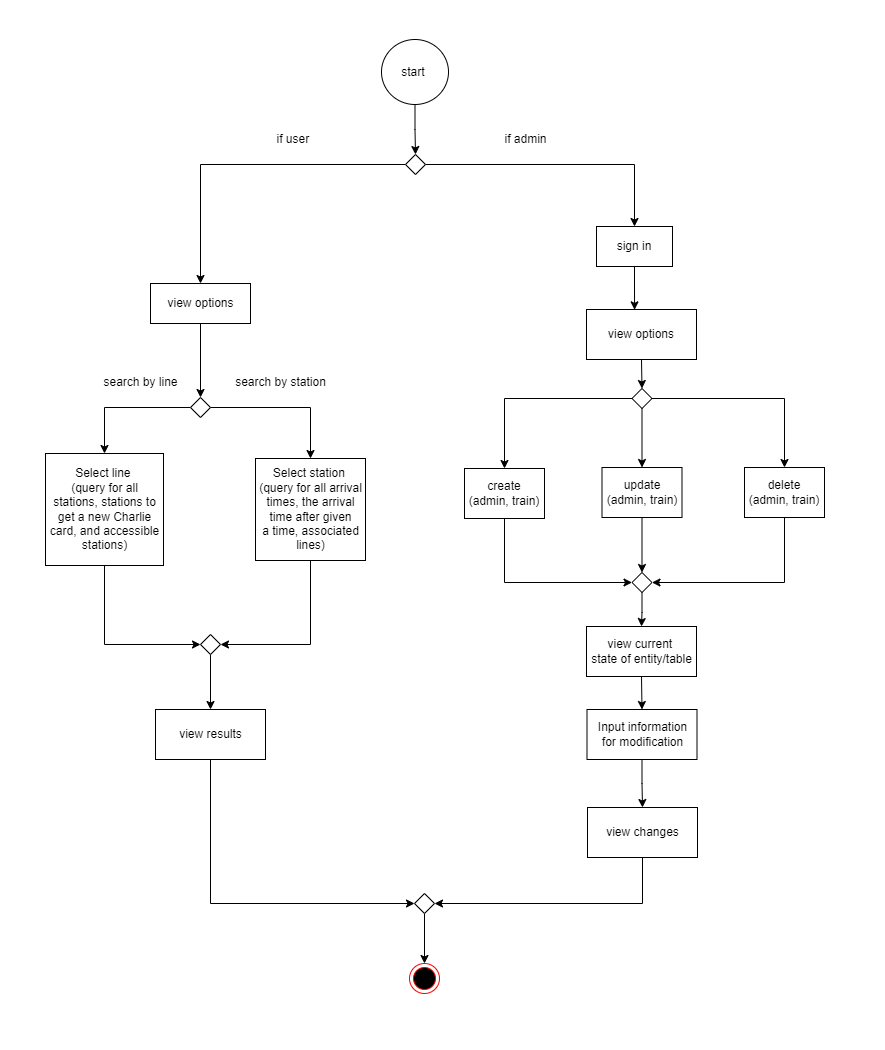

The diagram above was exported from draw.io. Its source (the exported page's mxGraphModel, read from the mxfile embedded in the PNG):
<mxGraphModel dx="2253" dy="775" grid="1" gridSize="10" guides="1" tooltips="1" connect="1" arrows="1" fold="1" page="1" pageScale="1" pageWidth="850" pageHeight="1100" math="0" shadow="0">
  <root>
    <mxCell id="0" />
    <mxCell id="1" parent="0" />
    <mxCell id="_in0XTugUqhZ-oC-9U_G-64" style="edgeStyle=orthogonalEdgeStyle;rounded=0;orthogonalLoop=1;jettySize=auto;html=1;entryX=0.5;entryY=0;entryDx=0;entryDy=0;" parent="1" source="_in0XTugUqhZ-oC-9U_G-65" target="_in0XTugUqhZ-oC-9U_G-82" edge="1">
      <mxGeometry relative="1" as="geometry" />
    </mxCell>
    <mxCell id="_in0XTugUqhZ-oC-9U_G-65" value="start&amp;nbsp;" style="ellipse;whiteSpace=wrap;html=1;" parent="1" vertex="1">
      <mxGeometry x="364" y="80" width="67" height="65" as="geometry" />
    </mxCell>
    <mxCell id="OC-gYJQqy-58iHyo4XSQ-8" style="edgeStyle=orthogonalEdgeStyle;rounded=0;orthogonalLoop=1;jettySize=auto;html=1;exitX=0.5;exitY=1;exitDx=0;exitDy=0;entryX=0.437;entryY=0.007;entryDx=0;entryDy=0;entryPerimeter=0;" parent="1" source="_in0XTugUqhZ-oC-9U_G-67" target="_in0XTugUqhZ-oC-9U_G-71" edge="1">
      <mxGeometry relative="1" as="geometry" />
    </mxCell>
    <mxCell id="_in0XTugUqhZ-oC-9U_G-67" value="sign in" style="rounded=0;whiteSpace=wrap;html=1;" parent="1" vertex="1">
      <mxGeometry x="579" y="267" width="76" height="40" as="geometry" />
    </mxCell>
    <mxCell id="_in0XTugUqhZ-oC-9U_G-70" style="edgeStyle=orthogonalEdgeStyle;rounded=0;orthogonalLoop=1;jettySize=auto;html=1;exitX=0.5;exitY=1;exitDx=0;exitDy=0;entryX=0.5;entryY=0;entryDx=0;entryDy=0;" parent="1" source="_in0XTugUqhZ-oC-9U_G-71" target="_in0XTugUqhZ-oC-9U_G-93" edge="1">
      <mxGeometry relative="1" as="geometry">
        <mxPoint x="627" y="491" as="targetPoint" />
      </mxGeometry>
    </mxCell>
    <mxCell id="_in0XTugUqhZ-oC-9U_G-71" value="view options" style="whiteSpace=wrap;html=1;" parent="1" vertex="1">
      <mxGeometry x="569" y="350" width="110" height="50" as="geometry" />
    </mxCell>
    <mxCell id="96wH37xBKwNVxxGLeCU_-10" style="edgeStyle=orthogonalEdgeStyle;rounded=0;orthogonalLoop=1;jettySize=auto;html=1;exitX=0.5;exitY=1;exitDx=0;exitDy=0;entryX=0.5;entryY=0;entryDx=0;entryDy=0;" edge="1" parent="1" source="_in0XTugUqhZ-oC-9U_G-73" target="_in0XTugUqhZ-oC-9U_G-88">
      <mxGeometry relative="1" as="geometry" />
    </mxCell>
    <mxCell id="_in0XTugUqhZ-oC-9U_G-73" value="view options" style="html=1;" parent="1" vertex="1">
      <mxGeometry x="133" y="324" width="100" height="40" as="geometry" />
    </mxCell>
    <mxCell id="_in0XTugUqhZ-oC-9U_G-74" style="edgeStyle=orthogonalEdgeStyle;rounded=0;orthogonalLoop=1;jettySize=auto;html=1;exitX=0.5;exitY=1;exitDx=0;exitDy=0;entryX=0;entryY=0.5;entryDx=0;entryDy=0;" parent="1" source="_in0XTugUqhZ-oC-9U_G-75" target="_in0XTugUqhZ-oC-9U_G-114" edge="1">
      <mxGeometry relative="1" as="geometry" />
    </mxCell>
    <mxCell id="_in0XTugUqhZ-oC-9U_G-75" value="create &lt;br&gt;(admin, train)" style="whiteSpace=wrap;html=1;" parent="1" vertex="1">
      <mxGeometry x="447" y="509" width="80" height="50" as="geometry" />
    </mxCell>
    <mxCell id="_in0XTugUqhZ-oC-9U_G-76" style="edgeStyle=orthogonalEdgeStyle;rounded=0;orthogonalLoop=1;jettySize=auto;html=1;exitX=0.5;exitY=1;exitDx=0;exitDy=0;entryX=0.5;entryY=0;entryDx=0;entryDy=0;" parent="1" source="_in0XTugUqhZ-oC-9U_G-77" target="_in0XTugUqhZ-oC-9U_G-114" edge="1">
      <mxGeometry relative="1" as="geometry" />
    </mxCell>
    <mxCell id="_in0XTugUqhZ-oC-9U_G-77" value="update &lt;br&gt;(admin, train)" style="whiteSpace=wrap;html=1;" parent="1" vertex="1">
      <mxGeometry x="584.5" y="508" width="80" height="50" as="geometry" />
    </mxCell>
    <mxCell id="_in0XTugUqhZ-oC-9U_G-78" style="edgeStyle=orthogonalEdgeStyle;rounded=0;orthogonalLoop=1;jettySize=auto;html=1;exitX=0.5;exitY=1;exitDx=0;exitDy=0;entryX=1;entryY=0.5;entryDx=0;entryDy=0;" parent="1" source="_in0XTugUqhZ-oC-9U_G-79" target="_in0XTugUqhZ-oC-9U_G-114" edge="1">
      <mxGeometry relative="1" as="geometry" />
    </mxCell>
    <mxCell id="_in0XTugUqhZ-oC-9U_G-79" value="delete &lt;br&gt;(admin, train)" style="whiteSpace=wrap;html=1;" parent="1" vertex="1">
      <mxGeometry x="727" y="508" width="80" height="50" as="geometry" />
    </mxCell>
    <mxCell id="_in0XTugUqhZ-oC-9U_G-80" style="edgeStyle=orthogonalEdgeStyle;rounded=0;orthogonalLoop=1;jettySize=auto;html=1;exitX=1;exitY=0.5;exitDx=0;exitDy=0;entryX=0.5;entryY=0;entryDx=0;entryDy=0;" parent="1" source="_in0XTugUqhZ-oC-9U_G-82" target="_in0XTugUqhZ-oC-9U_G-67" edge="1">
      <mxGeometry relative="1" as="geometry">
        <mxPoint x="599.5" y="240" as="targetPoint" />
      </mxGeometry>
    </mxCell>
    <mxCell id="_in0XTugUqhZ-oC-9U_G-81" style="edgeStyle=orthogonalEdgeStyle;rounded=0;orthogonalLoop=1;jettySize=auto;html=1;exitX=0;exitY=0.5;exitDx=0;exitDy=0;" parent="1" source="_in0XTugUqhZ-oC-9U_G-82" target="_in0XTugUqhZ-oC-9U_G-73" edge="1">
      <mxGeometry relative="1" as="geometry" />
    </mxCell>
    <mxCell id="_in0XTugUqhZ-oC-9U_G-82" value="" style="rhombus;whiteSpace=wrap;html=1;" parent="1" vertex="1">
      <mxGeometry x="388" y="195" width="20" height="20" as="geometry" />
    </mxCell>
    <mxCell id="_in0XTugUqhZ-oC-9U_G-86" style="edgeStyle=orthogonalEdgeStyle;rounded=0;orthogonalLoop=1;jettySize=auto;html=1;exitX=0;exitY=0.5;exitDx=0;exitDy=0;entryX=0.5;entryY=0;entryDx=0;entryDy=0;" parent="1" source="_in0XTugUqhZ-oC-9U_G-88" target="_in0XTugUqhZ-oC-9U_G-99" edge="1">
      <mxGeometry relative="1" as="geometry" />
    </mxCell>
    <mxCell id="_in0XTugUqhZ-oC-9U_G-87" style="edgeStyle=orthogonalEdgeStyle;rounded=0;orthogonalLoop=1;jettySize=auto;html=1;exitX=1;exitY=0.5;exitDx=0;exitDy=0;entryX=0.5;entryY=0;entryDx=0;entryDy=0;" parent="1" source="_in0XTugUqhZ-oC-9U_G-88" target="_in0XTugUqhZ-oC-9U_G-102" edge="1">
      <mxGeometry relative="1" as="geometry" />
    </mxCell>
    <mxCell id="_in0XTugUqhZ-oC-9U_G-88" value="" style="rhombus;whiteSpace=wrap;html=1;" parent="1" vertex="1">
      <mxGeometry x="173" y="438" width="20" height="20" as="geometry" />
    </mxCell>
    <mxCell id="_in0XTugUqhZ-oC-9U_G-92" style="edgeStyle=orthogonalEdgeStyle;rounded=0;orthogonalLoop=1;jettySize=auto;html=1;exitX=1;exitY=0.5;exitDx=0;exitDy=0;entryX=0.5;entryY=0;entryDx=0;entryDy=0;" parent="1" source="_in0XTugUqhZ-oC-9U_G-93" target="_in0XTugUqhZ-oC-9U_G-79" edge="1">
      <mxGeometry relative="1" as="geometry">
        <mxPoint x="797" y="503" as="targetPoint" />
      </mxGeometry>
    </mxCell>
    <mxCell id="OC-gYJQqy-58iHyo4XSQ-10" style="edgeStyle=orthogonalEdgeStyle;rounded=0;orthogonalLoop=1;jettySize=auto;html=1;exitX=0.5;exitY=1;exitDx=0;exitDy=0;entryX=0.5;entryY=0;entryDx=0;entryDy=0;" parent="1" source="_in0XTugUqhZ-oC-9U_G-93" target="_in0XTugUqhZ-oC-9U_G-77" edge="1">
      <mxGeometry relative="1" as="geometry" />
    </mxCell>
    <mxCell id="OC-gYJQqy-58iHyo4XSQ-11" style="edgeStyle=orthogonalEdgeStyle;rounded=0;orthogonalLoop=1;jettySize=auto;html=1;exitX=0;exitY=0.5;exitDx=0;exitDy=0;entryX=0.5;entryY=0;entryDx=0;entryDy=0;" parent="1" source="_in0XTugUqhZ-oC-9U_G-93" target="_in0XTugUqhZ-oC-9U_G-75" edge="1">
      <mxGeometry relative="1" as="geometry">
        <mxPoint x="497" y="499" as="targetPoint" />
      </mxGeometry>
    </mxCell>
    <mxCell id="_in0XTugUqhZ-oC-9U_G-93" value="" style="rhombus;whiteSpace=wrap;html=1;" parent="1" vertex="1">
      <mxGeometry x="614.5" y="429" width="20" height="20" as="geometry" />
    </mxCell>
    <mxCell id="_in0XTugUqhZ-oC-9U_G-94" value="if admin" style="text;html=1;align=center;verticalAlign=middle;resizable=0;points=[];autosize=1;strokeColor=none;fillColor=none;" parent="1" vertex="1">
      <mxGeometry x="473" y="165" width="70" height="30" as="geometry" />
    </mxCell>
    <mxCell id="_in0XTugUqhZ-oC-9U_G-95" style="edgeStyle=orthogonalEdgeStyle;rounded=0;orthogonalLoop=1;jettySize=auto;html=1;exitX=0.5;exitY=1;exitDx=0;exitDy=0;entryX=0.5;entryY=0;entryDx=0;entryDy=0;" parent="1" source="_in0XTugUqhZ-oC-9U_G-96" target="_in0XTugUqhZ-oC-9U_G-104" edge="1">
      <mxGeometry relative="1" as="geometry" />
    </mxCell>
    <mxCell id="_in0XTugUqhZ-oC-9U_G-96" value="" style="rhombus;whiteSpace=wrap;html=1;" parent="1" vertex="1">
      <mxGeometry x="183" y="675" width="20" height="20" as="geometry" />
    </mxCell>
    <mxCell id="_in0XTugUqhZ-oC-9U_G-98" style="edgeStyle=orthogonalEdgeStyle;rounded=0;orthogonalLoop=1;jettySize=auto;html=1;exitX=0.5;exitY=1;exitDx=0;exitDy=0;entryX=0;entryY=0.5;entryDx=0;entryDy=0;" parent="1" source="_in0XTugUqhZ-oC-9U_G-99" target="_in0XTugUqhZ-oC-9U_G-96" edge="1">
      <mxGeometry relative="1" as="geometry" />
    </mxCell>
    <mxCell id="_in0XTugUqhZ-oC-9U_G-99" value="Select line&amp;nbsp;&lt;br&gt;(query for all&lt;br&gt;stations, stations to &lt;br&gt;get a&amp;nbsp;new Charlie &lt;br&gt;card, and accessible&lt;br&gt;stations)" style="html=1;" parent="1" vertex="1">
      <mxGeometry x="28" y="494" width="118" height="112" as="geometry" />
    </mxCell>
    <mxCell id="_in0XTugUqhZ-oC-9U_G-101" style="edgeStyle=orthogonalEdgeStyle;rounded=0;orthogonalLoop=1;jettySize=auto;html=1;exitX=0.5;exitY=1;exitDx=0;exitDy=0;entryX=1;entryY=0.5;entryDx=0;entryDy=0;" parent="1" source="_in0XTugUqhZ-oC-9U_G-102" target="_in0XTugUqhZ-oC-9U_G-96" edge="1">
      <mxGeometry relative="1" as="geometry" />
    </mxCell>
    <mxCell id="_in0XTugUqhZ-oC-9U_G-102" value="Select station&amp;nbsp;&lt;br&gt;(query for all arrival&lt;br&gt;times, the arrival&lt;br&gt;time&amp;nbsp;after given &lt;br&gt;a time, associated&lt;br&gt;lines)" style="html=1;" parent="1" vertex="1">
      <mxGeometry x="238" y="499" width="110" height="102" as="geometry" />
    </mxCell>
    <mxCell id="_in0XTugUqhZ-oC-9U_G-103" style="edgeStyle=orthogonalEdgeStyle;rounded=0;orthogonalLoop=1;jettySize=auto;html=1;exitX=0.5;exitY=1;exitDx=0;exitDy=0;entryX=0;entryY=0.5;entryDx=0;entryDy=0;" parent="1" source="_in0XTugUqhZ-oC-9U_G-104" target="_in0XTugUqhZ-oC-9U_G-119" edge="1">
      <mxGeometry relative="1" as="geometry">
        <mxPoint x="307" y="960" as="targetPoint" />
      </mxGeometry>
    </mxCell>
    <mxCell id="_in0XTugUqhZ-oC-9U_G-104" value="view results" style="html=1;" parent="1" vertex="1">
      <mxGeometry x="138" y="750" width="110" height="50" as="geometry" />
    </mxCell>
    <mxCell id="_in0XTugUqhZ-oC-9U_G-108" value="" style="ellipse;html=1;shape=endState;fillColor=#000000;strokeColor=#ff0000;" parent="1" vertex="1">
      <mxGeometry x="392" y="1004" width="30" height="30" as="geometry" />
    </mxCell>
    <mxCell id="96wH37xBKwNVxxGLeCU_-5" style="edgeStyle=orthogonalEdgeStyle;rounded=0;orthogonalLoop=1;jettySize=auto;html=1;exitX=0.5;exitY=1;exitDx=0;exitDy=0;" edge="1" parent="1" source="_in0XTugUqhZ-oC-9U_G-114" target="96wH37xBKwNVxxGLeCU_-1">
      <mxGeometry relative="1" as="geometry" />
    </mxCell>
    <mxCell id="_in0XTugUqhZ-oC-9U_G-114" value="" style="rhombus;whiteSpace=wrap;html=1;" parent="1" vertex="1">
      <mxGeometry x="614.5" y="613" width="20" height="20" as="geometry" />
    </mxCell>
    <mxCell id="_in0XTugUqhZ-oC-9U_G-115" value="search by line" style="text;html=1;align=center;verticalAlign=middle;resizable=0;points=[];autosize=1;strokeColor=none;fillColor=none;" parent="1" vertex="1">
      <mxGeometry x="73" y="408" width="100" height="30" as="geometry" />
    </mxCell>
    <mxCell id="_in0XTugUqhZ-oC-9U_G-116" value="search by station" style="text;html=1;align=center;verticalAlign=middle;resizable=0;points=[];autosize=1;strokeColor=none;fillColor=none;" parent="1" vertex="1">
      <mxGeometry x="208" y="408" width="110" height="30" as="geometry" />
    </mxCell>
    <mxCell id="_in0XTugUqhZ-oC-9U_G-117" value="if user&amp;nbsp;" style="text;html=1;align=center;verticalAlign=middle;resizable=0;points=[];autosize=1;strokeColor=none;fillColor=none;" parent="1" vertex="1">
      <mxGeometry x="247" y="165" width="60" height="30" as="geometry" />
    </mxCell>
    <mxCell id="_in0XTugUqhZ-oC-9U_G-118" style="edgeStyle=orthogonalEdgeStyle;rounded=0;orthogonalLoop=1;jettySize=auto;html=1;exitX=0.5;exitY=1;exitDx=0;exitDy=0;entryX=0.5;entryY=0;entryDx=0;entryDy=0;" parent="1" source="_in0XTugUqhZ-oC-9U_G-119" target="_in0XTugUqhZ-oC-9U_G-108" edge="1">
      <mxGeometry relative="1" as="geometry" />
    </mxCell>
    <mxCell id="_in0XTugUqhZ-oC-9U_G-119" value="" style="rhombus;whiteSpace=wrap;html=1;" parent="1" vertex="1">
      <mxGeometry x="397" y="934" width="20" height="20" as="geometry" />
    </mxCell>
    <mxCell id="OC-gYJQqy-58iHyo4XSQ-12" style="edgeStyle=orthogonalEdgeStyle;rounded=0;orthogonalLoop=1;jettySize=auto;html=1;exitX=0.5;exitY=1;exitDx=0;exitDy=0;entryX=1;entryY=0.5;entryDx=0;entryDy=0;" parent="1" source="_in0XTugUqhZ-oC-9U_G-121" target="_in0XTugUqhZ-oC-9U_G-119" edge="1">
      <mxGeometry relative="1" as="geometry" />
    </mxCell>
    <mxCell id="_in0XTugUqhZ-oC-9U_G-121" value="view changes" style="html=1;" parent="1" vertex="1">
      <mxGeometry x="570" y="848" width="110" height="50" as="geometry" />
    </mxCell>
    <mxCell id="ZCzQRx7hQsySGo5hElpn-1" value="&amp;nbsp; &amp;nbsp; &amp;nbsp; &amp;nbsp; &amp;nbsp; &amp;nbsp; &amp;nbsp; &amp;nbsp; &amp;nbsp; &amp;nbsp; &amp;nbsp;&amp;nbsp;" style="text;html=1;align=center;verticalAlign=middle;resizable=0;points=[];autosize=1;strokeColor=none;fillColor=none;" parent="1" vertex="1">
      <mxGeometry x="767" y="479" width="100" height="30" as="geometry" />
    </mxCell>
    <mxCell id="ZCzQRx7hQsySGo5hElpn-2" value="&amp;nbsp; &amp;nbsp; &amp;nbsp; &amp;nbsp;&amp;nbsp;" style="text;html=1;align=center;verticalAlign=middle;resizable=0;points=[];autosize=1;strokeColor=none;fillColor=none;" parent="1" vertex="1">
      <mxGeometry x="18" y="439" width="50" height="30" as="geometry" />
    </mxCell>
    <mxCell id="ZCzQRx7hQsySGo5hElpn-3" value="&amp;nbsp; &amp;nbsp; &amp;nbsp; &amp;nbsp; &amp;nbsp;" style="text;html=1;align=center;verticalAlign=middle;resizable=0;points=[];autosize=1;strokeColor=none;fillColor=none;" parent="1" vertex="1">
      <mxGeometry x="382" y="1060" width="50" height="30" as="geometry" />
    </mxCell>
    <mxCell id="ZCzQRx7hQsySGo5hElpn-4" value="&amp;nbsp; &amp;nbsp; &amp;nbsp; &amp;nbsp; &amp;nbsp; &amp;nbsp; &amp;nbsp; &amp;nbsp; &amp;nbsp; &amp;nbsp; &amp;nbsp; &amp;nbsp; &amp;nbsp; &amp;nbsp; &amp;nbsp; &amp;nbsp; &amp;nbsp; &amp;nbsp; &amp;nbsp; &amp;nbsp;" style="text;html=1;align=center;verticalAlign=middle;resizable=0;points=[];autosize=1;strokeColor=none;fillColor=none;" parent="1" vertex="1">
      <mxGeometry x="278" y="41" width="150" height="30" as="geometry" />
    </mxCell>
    <mxCell id="96wH37xBKwNVxxGLeCU_-6" style="edgeStyle=orthogonalEdgeStyle;rounded=0;orthogonalLoop=1;jettySize=auto;html=1;exitX=0.5;exitY=1;exitDx=0;exitDy=0;entryX=0.5;entryY=0;entryDx=0;entryDy=0;" edge="1" parent="1" source="96wH37xBKwNVxxGLeCU_-1" target="96wH37xBKwNVxxGLeCU_-4">
      <mxGeometry relative="1" as="geometry" />
    </mxCell>
    <mxCell id="96wH37xBKwNVxxGLeCU_-1" value="view current&amp;nbsp;&lt;br&gt;state of entity/table" style="html=1;" vertex="1" parent="1">
      <mxGeometry x="569" y="667" width="110" height="50" as="geometry" />
    </mxCell>
    <mxCell id="96wH37xBKwNVxxGLeCU_-7" style="edgeStyle=orthogonalEdgeStyle;rounded=0;orthogonalLoop=1;jettySize=auto;html=1;exitX=0.5;exitY=1;exitDx=0;exitDy=0;entryX=0.5;entryY=0;entryDx=0;entryDy=0;" edge="1" parent="1" source="96wH37xBKwNVxxGLeCU_-4" target="_in0XTugUqhZ-oC-9U_G-121">
      <mxGeometry relative="1" as="geometry" />
    </mxCell>
    <mxCell id="96wH37xBKwNVxxGLeCU_-4" value="Input information&lt;br&gt;for modification" style="html=1;" vertex="1" parent="1">
      <mxGeometry x="569.5" y="750" width="110" height="50" as="geometry" />
    </mxCell>
    <mxCell id="96wH37xBKwNVxxGLeCU_-8" value="&amp;nbsp; &amp;nbsp; &amp;nbsp; &amp;nbsp; &amp;nbsp;" style="text;html=1;align=center;verticalAlign=middle;resizable=0;points=[];autosize=1;strokeColor=none;fillColor=none;" vertex="1" parent="1">
      <mxGeometry x="8" y="691" width="50" height="30" as="geometry" />
    </mxCell>
    <mxCell id="96wH37xBKwNVxxGLeCU_-9" value="&amp;nbsp; &amp;nbsp; &amp;nbsp; &amp;nbsp; &amp;nbsp; &amp;nbsp; &amp;nbsp; &amp;nbsp; &amp;nbsp; &amp;nbsp; &amp;nbsp;&amp;nbsp;" style="text;html=1;align=center;verticalAlign=middle;resizable=0;points=[];autosize=1;strokeColor=none;fillColor=none;" vertex="1" parent="1">
      <mxGeometry x="-17" y="469" width="100" height="30" as="geometry" />
    </mxCell>
  </root>
</mxGraphModel>